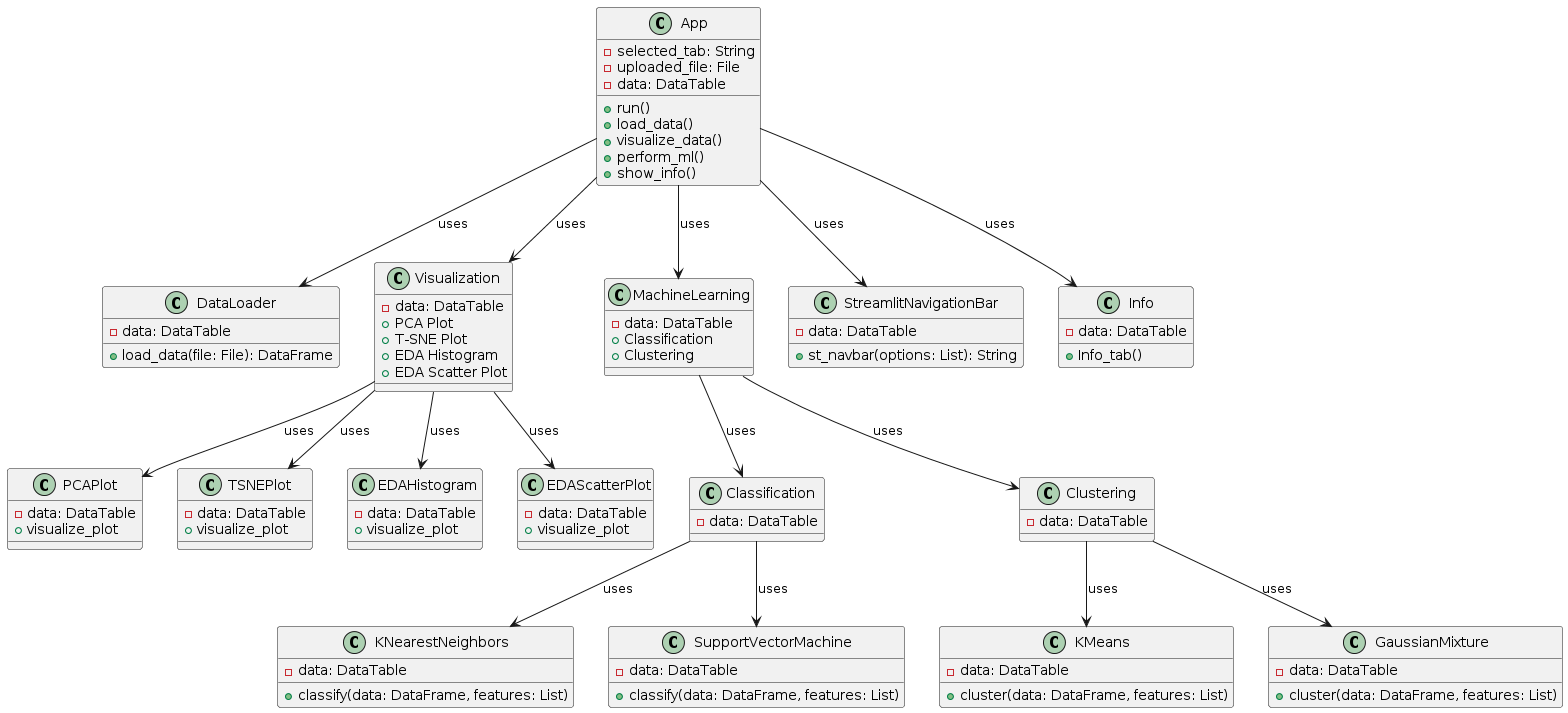

The diagram above was rendered by PlantUML. Its source (embedded in the PNG):
@startuml
class App {
  - selected_tab: String
  - uploaded_file: File
  - data: DataTable
  + run()
  + load_data()
  + visualize_data()
  + perform_ml()
  + show_info()
}

class DataLoader {
  - data: DataTable
  + load_data(file: File): DataFrame
}

class Visualization {
  - data: DataTable
  + PCA Plot
  + T-SNE Plot
  + EDA Histogram
  + EDA Scatter Plot
}

class PCAPlot {
  - data: DataTable
  + visualize_plot
}

class TSNEPlot {
  - data: DataTable
  + visualize_plot
}

class EDAHistogram {
  - data: DataTable
  + visualize_plot
}

class EDAScatterPlot {
  - data: DataTable
  + visualize_plot
}

Visualization --> PCAPlot : uses
Visualization --> TSNEPlot : uses
Visualization --> EDAHistogram : uses
Visualization --> EDAScatterPlot : uses

class MachineLearning {
  - data: DataTable
  + Classification
  + Clustering
}

class Classification {
  - data: DataTable
}

class KNearestNeighbors {
  - data: DataTable
  + classify(data: DataFrame, features: List) 
}

class SupportVectorMachine {
  - data: DataTable
  + classify(data: DataFrame, features: List) 
}

class Clustering {
  - data: DataTable
}

class KMeans {
  - data: DataTable
  + cluster(data: DataFrame, features: List)
}

class GaussianMixture {
  - data: DataTable
  + cluster(data: DataFrame, features: List) 
}

MachineLearning --> Classification : uses
MachineLearning --> Clustering : uses

Classification --> KNearestNeighbors : uses
Classification --> SupportVectorMachine : uses

Clustering --> KMeans : uses
Clustering --> GaussianMixture : uses

class StreamlitNavigationBar {
  - data: DataTable
  + st_navbar(options: List): String
}

class Info {
  - data: DataTable
  + Info_tab()
}

App --> DataLoader : uses
App --> Visualization : uses
App --> MachineLearning : uses
App --> StreamlitNavigationBar : uses
App --> Info : uses
@enduml